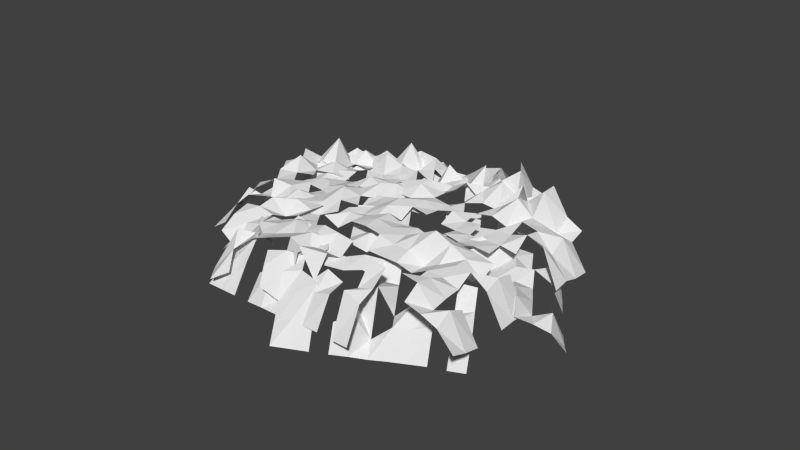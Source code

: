 # Source: WreckageBuilding.blend  (saved by Blender 2.75.0; exported with 4.5.12 LTS)
import bpy
from mathutils import Matrix  # noqa: F401  (used for matrix-valued properties, if any)

bpy.ops.wm.read_factory_settings(use_empty=True)
scene = bpy.context.scene
scene.name = 'Wreckage Building'

# ---- collections
col_collection_1 = bpy.data.collections.new('Collection 1'); scene.collection.children.link(col_collection_1)

# ---- materials (node trees are filled in below, after node groups)
mat_groundmat = bpy.data.materials.new('GroundMat')
mat_groundmat.alpha_threshold = 0.0
mat_groundmat.use_transparent_shadow = False
mat_groundmat.roughness = 0.5

# ---- material node trees

# ---- world
world_world = bpy.data.worlds.new('World'); scene.world = world_world
world_world.color = (0.05088, 0.05088, 0.05088)
world_world.use_sun_shadow = False
world_world.sun_shadow_jitter_overblur = 0.0
world_world.cycles.sampling_method = 'MANUAL'
world_world.cycles.sample_map_resolution = 256

# ---- meshes
me_grid = bpy.data.meshes.new('Grid')
me_grid.from_pydata([(-2.316, -4.0, -0.8945), (-1.895, -4.0, -0.8945), (-1.474, -4.0, -0.8945), (-1.053, -4.0, -0.8912), (-0.6316, -4.0, -0.8749), (-0.2105, -4.0, -0.8769), (0.2105, -4.0, -0.8497), (0.6316, -4.0, -0.8405), (1.053, -4.0, -0.8316), (1.474, -4.0, -0.8581), (1.895, -4.0, -0.8645), (-2.316, -3.579, -0.6237), (-1.895, -3.579, -0.3431), (-1.474, -3.579, -0.2293), (-1.053, -3.579, -0.3357), (-0.6316, -3.579, -0.08319), (-0.2105, -3.579, -0.6626), (0.2105, -3.579, -0.2518), (0.6316, -3.579, -0.2185), (1.053, -3.579, -0.0922), (1.474, -3.579, 0.1648), (1.895, -3.579, -0.01544), (-2.737, -3.158, -0.01197), (-2.316, -3.158, -0.3206), (-1.895, -3.158, 0.01768), (-1.474, -3.158, 0.3196), (-0.6316, -3.158, -0.06257), (-0.2105, -3.158, 0.448), (0.2105, -3.158, -0.2905), (0.6316, -3.158, 0.1795), (1.053, -3.158, 0.009795), (1.474, -3.158, 0.01944), (1.895, -3.158, 0.1555), (2.737, -3.158, 0.1713), (3.158, -3.158, 0.05071), (3.579, -3.158, -0.131), (4.0, -3.158, -0.5972), (-2.737, -2.737, 0.2572), (-2.316, -2.737, 0.1569), (-1.895, -2.737, 0.2651), (-1.474, -2.737, -0.1124), (-0.2105, -2.737, 0.2474), (0.2105, -2.737, 0.2215), (1.474, -2.737, 0.5383), (1.895, -2.737, 0.4849), (2.316, -2.737, 0.5124), (2.737, -2.737, 0.4368), (3.158, -2.737, -0.05763), (3.579, -2.737, 0.1057), (4.0, -2.737, -0.7444), (-4.0, -2.316, -0.6661), (-3.579, -2.316, -0.403), (-2.737, -2.316, 0.3654), (-2.316, -2.316, 0.4291), (-1.895, -2.316, 0.3374), (-1.474, -2.316, 0.1724), (-1.053, -2.316, 0.1097), (-0.6316, -2.316, 0.1951), (-0.2105, -2.316, -0.0215), (0.2105, -2.316, -0.06647), (2.316, -2.316, 0.1446), (2.737, -2.316, 0.3658), (3.158, -2.316, 0.01971), (3.579, -2.316, -0.087), (4.0, -2.316, -0.8323), (-4.0, -1.895, -0.6593), (-3.579, -1.895, -0.06013), (-3.158, -1.895, 0.3072), (-2.737, -1.895, 0.4123), (-2.316, -1.895, 0.5008), (-1.895, -1.895, 0.1298), (-1.474, -1.895, 0.292), (-1.053, -1.895, 0.1815), (-0.6316, -1.895, 0.3148), (-0.2105, -1.895, 0.2548), (0.2105, -1.895, 0.1943), (0.6316, -1.895, 0.1061), (1.053, -1.895, 0.09573), (1.474, -1.895, 0.09217), (1.895, -1.895, -0.01577), (2.316, -1.895, 0.1938), (2.737, -1.895, 0.1811), (3.158, -1.895, 0.04779), (-4.0, -1.474, -0.7946), (-3.579, -1.474, 0.2293), (-3.158, -1.474, 0.1741), (-2.737, -1.474, 0.2261), (-2.316, -1.474, 0.3147), (-1.895, -1.474, 0.4107), (-1.474, -1.474, 0.279), (-1.053, -1.474, 0.2768), (-0.6316, -1.474, 0.07821), (-0.2105, -1.474, 0.3865), (0.2105, -1.474, 0.4091), (0.6316, -1.474, 0.3406), (1.053, -1.474, 0.2255), (1.474, -1.474, 0.2296), (1.895, -1.474, -0.04333), (2.316, -1.474, 0.1613), (2.737, -1.474, 0.286), (3.158, -1.474, 0.2759), (3.579, -1.474, -0.03221), (4.0, -1.474, -0.8182), (-4.0, -1.053, -0.7296), (-3.579, -1.053, -0.2582), (-3.158, -1.053, 0.2107), (-2.737, -1.053, 0.2188), (-2.316, -1.053, 0.4033), (-1.895, -1.053, 0.102), (-1.474, -1.053, 0.2322), (-1.053, -1.053, 0.136), (-0.6316, -1.053, 0.3196), (-0.2105, -1.053, 0.3669), (0.2105, -1.053, 0.4311), (0.6316, -1.053, 0.3452), (1.053, -1.053, 0.2871), (1.474, -1.053, 0.4803), (1.895, -1.053, 0.6784), (2.316, -1.053, 0.4896), (2.737, -1.053, 0.2561), (3.158, -1.053, -0.1129), (3.579, -1.053, 0.1154), (4.0, -1.053, -0.7952), (-4.0, -0.6316, -0.871), (-3.579, -0.6316, -0.3494), (-3.158, -0.6316, 0.1764), (-2.737, -0.6316, 0.04497), (-2.316, -0.6316, 0.1576), (-1.895, -0.6316, 0.1219), (-1.053, -0.6316, 0.1569), (-0.6316, -0.6316, 0.09054), (-0.2105, -0.6316, 0.1745), (0.2105, -0.6316, 0.4026), (0.6316, -0.6316, 0.2323), (1.053, -0.6316, 0.2963), (1.474, -0.6316, 0.1642), (1.895, -0.6316, 0.2253), (2.316, -0.6316, 0.2644), (2.737, -0.6316, 0.2137), (3.158, -0.6316, 0.1191), (3.579, -0.6316, 0.01503), (4.0, -0.6316, -0.8238), (-3.158, -0.2105, 0.04004), (-2.737, -0.2105, 0.1052), (-2.316, -0.2105, 0.06555), (-1.895, -0.2105, 0.04853), (-1.474, -0.2105, 0.2236), (-1.053, -0.2105, 0.006189), (-0.6316, -0.2105, 0.1559), (-0.2105, -0.2105, 0.3149), (0.2105, -0.2105, 0.05247), (1.474, -0.2105, 0.1299), (1.895, -0.2105, 0.04943), (2.316, -0.2105, 0.08323), (2.737, -0.2105, 0.05122), (-3.158, 0.2105, -0.008471), (-2.737, 0.2105, 0.1433), (-2.316, 0.2105, 0.1128), (-1.895, 0.2105, 0.1763), (-1.474, 0.2105, 0.2761), (-1.053, 0.2105, 0.2031), (-0.6316, 0.2105, 0.2491), (-0.2105, 0.2105, 0.3472), (0.2105, 0.2105, 0.2506), (0.6316, 0.2105, 0.1744), (1.053, 0.2105, 0.06974), (1.474, 0.2105, 0.0346), (1.895, 0.2105, 0.06643), (2.316, 0.2105, 0.06552), (2.737, 0.2105, 0.08064), (3.158, 0.2105, 0.005758), (-4.0, 0.6316, -0.6278), (-3.579, 0.6316, 0.01343), (-3.158, 0.6316, 0.3443), (-2.737, 0.6316, 0.2171), (-2.316, 0.6316, 0.02658), (-1.895, 0.6316, 0.08264), (-1.474, 0.6316, 0.3954), (-1.053, 0.6316, 0.199), (-0.6316, 0.6316, 0.1969), (-0.2105, 0.6316, 0.2007), (0.2105, 0.6316, 0.2766), (0.6316, 0.6316, 0.1265), (1.053, 0.6316, 0.2417), (1.474, 0.6316, 0.1083), (1.895, 0.6316, 0.1689), (2.316, 0.6316, 0.1653), (2.737, 0.6316, 0.1806), (3.158, 0.6316, 0.3174), (3.579, 0.6316, 0.1886), (4.0, 0.6316, -0.8085), (-4.0, 1.053, -0.7862), (-3.579, 1.053, -0.09952), (-3.158, 1.053, 0.07619), (-2.737, 1.053, 0.108), (-2.316, 1.053, 0.1352), (-1.895, 1.053, 0.07181), (-1.474, 1.053, 0.1768), (-1.053, 1.053, 0.1594), (-0.6316, 1.053, 0.3738), (-0.2105, 1.053, 0.4247), (0.2105, 1.053, 0.1755), (0.6316, 1.053, 0.1096), (1.053, 1.053, 0.02191), (1.474, 1.053, 0.1531), (1.895, 1.053, 0.2221), (2.316, 1.053, 0.07204), (2.737, 1.053, 0.3402), (3.158, 1.053, 0.2376), (3.579, 1.053, -0.2258), (4.0, 1.053, -0.7447), (-3.158, 1.474, 0.1073), (-2.737, 1.474, 0.06947), (-2.316, 1.474, 0.0721), (-1.895, 1.474, 0.001586), (-1.474, 1.474, -0.006167), (-1.053, 1.474, 0.1207), (-0.6316, 1.474, 0.05345), (-0.2105, 1.474, 0.007391), (0.2105, 1.474, 0.1502), (1.474, 1.474, -0.07338), (1.895, 1.474, 0.3234), (2.316, 1.474, 0.6487), (2.737, 1.474, 0.2853), (3.158, 1.474, 0.1456), (3.579, 1.474, 0.03867), (4.0, 1.474, -0.86), (-3.158, 1.895, -0.1068), (-2.737, 1.895, 0.3269), (-2.316, 1.895, -0.04603), (-1.895, 1.895, -0.06956), (-1.474, 1.895, -0.1917), (-1.053, 1.895, -0.1155), (-0.6316, 1.895, 0.1117), (-0.2105, 1.895, -0.1949), (0.2105, 1.895, 0.07806), (1.474, 1.895, 0.008608), (1.895, 1.895, -0.01332), (2.316, 1.895, 0.4208), (2.737, 1.895, 0.784), (3.158, 1.895, -0.1601), (3.579, 1.895, -0.2393), (4.0, 1.895, -0.886), (-3.158, 2.316, -0.1579), (-2.737, 2.316, 0.006922), (-2.316, 2.316, -0.1862), (-1.895, 2.316, 0.03846), (-1.474, 2.316, -0.1849), (-1.053, 2.316, -0.0783), (-0.6316, 2.316, -0.1679), (-0.2105, 2.316, -0.09924), (0.2105, 2.316, 0.1178), (0.6316, 2.316, -0.218), (1.053, 2.316, -0.04796), (1.474, 2.316, -0.1217), (1.895, 2.316, 0.5537), (2.737, 2.316, 0.7934), (3.158, 2.316, 0.1151), (3.579, 2.316, -0.1159), (-2.737, 2.737, 0.03941), (-2.316, 2.737, -0.1344), (-1.895, 2.737, 0.4901), (-1.474, 2.737, -0.368), (-1.053, 2.737, -0.4163), (-0.6316, 2.737, 0.2288), (-0.2105, 2.737, -0.0592), (0.2105, 2.737, -0.1661), (0.6316, 2.737, -0.02593), (1.053, 2.737, -0.3873), (1.474, 2.737, -0.1029), (1.895, 2.737, -0.3699), (2.316, 2.737, 0.2882), (2.737, 2.737, -0.1536), (-2.316, 3.158, -0.344), (-1.895, 3.158, -0.3744), (-1.474, 3.158, -0.5047), (-1.053, 3.158, -0.1841), (-0.6316, 3.158, -0.448), (-0.2105, 3.158, -0.1725), (0.2105, 3.158, -0.5645), (0.6316, 3.158, 0.05892), (1.053, 3.158, -0.2585), (1.474, 3.158, -0.3281), (1.895, 3.158, -0.03216), (2.316, 3.158, -0.6091), (2.737, 3.158, -0.452), (-1.895, 3.579, -0.6593), (-1.474, 3.579, -0.2231), (-1.053, 3.579, -0.5478), (-0.2105, 3.579, -0.3133), (0.2105, 3.579, -0.03365), (0.6316, 3.579, -0.7087), (1.053, 3.579, -0.6532), (1.474, 3.579, -0.6869), (1.895, 3.579, -0.5461), (2.316, 3.579, -0.4183), (-1.895, 4.0, -0.8641), (-1.474, 4.0, -0.8476), (-0.2105, 4.0, -0.8945), (0.2105, 4.0, -0.8945), (0.6316, 4.0, -0.8945), (1.053, 4.0, -0.8945), (1.474, 4.0, -0.8945)], [], [(0, 1, 12, 11), (1, 2, 13, 12), (3, 4, 15, 14), (4, 5, 16, 15), (5, 6, 17, 16), (6, 7, 18, 17), (7, 8, 19, 18), (9, 10, 21, 20), (11, 12, 24, 23), (12, 13, 25, 24), (15, 16, 27, 26), (17, 18, 29, 28), (18, 19, 30, 29), (20, 21, 32, 31), (22, 23, 38, 37), (23, 24, 39, 38), (24, 25, 40, 39), (27, 28, 42, 41), (31, 32, 44, 43), (33, 34, 47, 46), (34, 35, 48, 47), (35, 36, 49, 48), (37, 38, 53, 52), (38, 39, 54, 53), (41, 42, 59, 58), (45, 46, 61, 60), (46, 47, 62, 61), (48, 49, 64, 63), (50, 51, 66, 65), (53, 54, 70, 69), (55, 56, 72, 71), (56, 57, 73, 72), (57, 58, 74, 73), (58, 59, 75, 74), (60, 61, 81, 80), (61, 62, 82, 81), (65, 66, 84, 83), (66, 67, 85, 84), (67, 68, 86, 85), (68, 69, 87, 86), (69, 70, 88, 87), (70, 71, 89, 88), (76, 77, 95, 94), (77, 78, 96, 95), (78, 79, 97, 96), (79, 80, 98, 97), (80, 81, 99, 98), (81, 82, 100, 99), (85, 86, 106, 105), (86, 87, 107, 106), (87, 88, 108, 107), (88, 89, 109, 108), (90, 91, 111, 110), (91, 92, 112, 111), (92, 93, 113, 112), (93, 94, 114, 113), (94, 95, 115, 114), (95, 96, 116, 115), (96, 97, 117, 116), (97, 98, 118, 117), (98, 99, 119, 118), (99, 100, 120, 119), (100, 101, 121, 120), (101, 102, 122, 121), (103, 104, 124, 123), (104, 105, 125, 124), (105, 106, 126, 125), (106, 107, 127, 126), (107, 108, 128, 127), (110, 111, 130, 129), (111, 112, 131, 130), (112, 113, 132, 131), (113, 114, 133, 132), (114, 115, 134, 133), (115, 116, 135, 134), (117, 118, 137, 136), (118, 119, 138, 137), (119, 120, 139, 138), (121, 122, 141, 140), (127, 128, 145, 144), (129, 130, 148, 147), (130, 131, 149, 148), (131, 132, 150, 149), (136, 137, 153, 152), (142, 143, 156, 155), (143, 144, 157, 156), (144, 145, 158, 157), (145, 146, 159, 158), (147, 148, 161, 160), (148, 149, 162, 161), (149, 150, 163, 162), (151, 152, 167, 166), (152, 153, 168, 167), (153, 154, 169, 168), (155, 156, 174, 173), (156, 157, 175, 174), (157, 158, 176, 175), (158, 159, 177, 176), (159, 160, 178, 177), (162, 163, 181, 180), (163, 164, 182, 181), (165, 166, 184, 183), (166, 167, 185, 184), (168, 169, 187, 186), (169, 170, 188, 187), (171, 172, 192, 191), (172, 173, 193, 192), (173, 174, 194, 193), (174, 175, 195, 194), (176, 177, 197, 196), (177, 178, 198, 197), (178, 179, 199, 198), (179, 180, 200, 199), (180, 181, 201, 200), (181, 182, 202, 201), (182, 183, 203, 202), (183, 184, 204, 203), (186, 187, 207, 206), (188, 189, 209, 208), (189, 190, 210, 209), (193, 194, 212, 211), (196, 197, 215, 214), (197, 198, 216, 215), (200, 201, 219, 218), (204, 205, 221, 220), (205, 206, 222, 221), (206, 207, 223, 222), (207, 208, 224, 223), (208, 209, 225, 224), (209, 210, 226, 225), (211, 212, 228, 227), (212, 213, 229, 228), (216, 217, 233, 232), (217, 218, 234, 233), (218, 219, 235, 234), (220, 221, 237, 236), (221, 222, 238, 237), (222, 223, 239, 238), (223, 224, 240, 239), (224, 225, 241, 240), (225, 226, 242, 241), (227, 228, 244, 243), (228, 229, 245, 244), (229, 230, 246, 245), (230, 231, 247, 246), (232, 233, 249, 248), (233, 234, 250, 249), (234, 235, 251, 250), (236, 237, 255, 254), (239, 240, 257, 256), (240, 241, 258, 257), (244, 245, 260, 259), (245, 246, 261, 260), (246, 247, 262, 261), (247, 248, 263, 262), (248, 249, 264, 263), (249, 250, 265, 264), (250, 251, 266, 265), (251, 252, 267, 266), (253, 254, 269, 268), (254, 255, 270, 269), (260, 261, 274, 273), (261, 262, 275, 274), (262, 263, 276, 275), (263, 264, 277, 276), (265, 266, 279, 278), (266, 267, 280, 279), (267, 268, 281, 280), (268, 269, 282, 281), (269, 270, 283, 282), (270, 271, 284, 283), (271, 272, 285, 284), (274, 275, 287, 286), (275, 276, 288, 287), (278, 279, 290, 289), (279, 280, 291, 290), (280, 281, 292, 291), (283, 284, 295, 294), (286, 287, 297, 296), (289, 290, 299, 298), (290, 291, 300, 299), (291, 292, 301, 300), (292, 293, 302, 301)])
_uv = me_grid.uv_layers.new(name='UVMap')
_uv.uv.foreach_set('vector', [0.2306, -0.379, 0.2917, -0.3638, 0.2735, -0.262, 0.2125, -0.3064, 0.2917, -0.3638, 0.3537, -0.3526, 0.3334, -0.2367, 0.2735, -0.262, -0.3323, 1.114, -0.277, 1.142, -0.3301, 1.263, -0.3759, 1.207, -0.277, 1.142, -0.2165, 1.156, -0.2322, 1.224, -0.3301, 1.263, -0.2165, 1.156, -0.1564, 1.171, -0.1655, 1.279, -0.2322, 1.224, -0.1564, 1.171, -0.09468, 1.178, -0.1027, 1.292, -0.1655, 1.279, -0.09468, 1.178, -0.03572, 1.181, -0.03716, 1.305, -0.1027, 1.292, 1.111, -0.07705, 1.173, -0.07705, 1.171, 0.06266, 1.108, 0.08599, 0.2125, -0.3064, 0.2735, -0.262, 0.2534, -0.1805, 0.1898, -0.2321, 0.2735, -0.262, 0.3334, -0.2367, 0.3171, -0.1343, 0.2534, -0.1805, -0.3301, 1.263, -0.2322, 1.224, -0.3124, 1.379, -0.3757, 1.305, -0.1655, 1.279, -0.1027, 1.292, -0.1032, 1.379, -0.1811, 1.336, -0.1027, 1.292, -0.03716, 1.305, -0.04181, 1.365, -0.1032, 1.379, 1.108, 0.08599, 1.171, 0.06266, 1.185, 0.1283, 1.123, 0.1498, 0.1139, -0.2146, 0.1898, -0.2321, 0.1686, -0.136, 0.1015, -0.1405, 0.1898, -0.2321, 0.2534, -0.1805, 0.2307, -0.1097, 0.1686, -0.136, 0.2534, -0.1805, 0.3171, -0.1343, 0.2892, -0.0481, 0.2307, -0.1097, 1.249, -0.3373, 1.368, -0.379, 1.33, -0.2888, 1.27, -0.2717, 1.123, 0.1498, 1.185, 0.1283, 1.227, 0.1948, 1.177, 0.2323, 0.8784, 0.07643, 0.9316, 0.1088, 0.9031, 0.1637, 0.8222, 0.1193, 0.9316, 0.1088, 0.9942, 0.1271, 0.9625, 0.188, 0.9031, 0.1637, 0.9942, 0.1271, 1.083, 0.1294, 1.097, 0.1912, 0.9625, 0.188, 0.1015, -0.1405, 0.1686, -0.136, 0.1509, -0.06013, 0.08797, -0.07574, 0.1686, -0.136, 0.2307, -0.1097, 0.2151, -0.04665, 0.1509, -0.06013, 1.27, -0.2717, 1.33, -0.2888, 1.353, -0.2173, 1.293, -0.2016, 0.7667, 0.09409, 0.8222, 0.1193, 0.7985, 0.1754, 0.7316, 0.1653, 0.8222, 0.1193, 0.9031, 0.1637, 0.8668, 0.2125, 0.7985, 0.1754, 0.9625, 0.188, 1.097, 0.1912, 1.107, 0.2516, 0.9856, 0.2496, -0.1118, -0.2047, -0.04958, -0.1626, -0.06138, -0.08135, -0.147, -0.1516, 0.1509, -0.06013, 0.2151, -0.04665, 0.2178, 0.02473, 0.1353, 0.002948, 1.108, -0.1403, 1.168, -0.1575, 1.184, -0.09651, 1.123, -0.07751, 1.168, -0.1575, 1.23, -0.1712, 1.248, -0.1092, 1.184, -0.09651, 1.23, -0.1712, 1.293, -0.2016, 1.307, -0.1288, 1.248, -0.1092, 1.293, -0.2016, 1.353, -0.2173, 1.368, -0.1457, 1.307, -0.1288, 0.7316, 0.1653, 0.7985, 0.1754, 0.7784, 0.2429, 0.7164, 0.2235, 0.7985, 0.1754, 0.8668, 0.2125, 0.8419, 0.2668, 0.7784, 0.2429, -0.147, -0.1516, -0.06138, -0.08135, -0.07247, -0.004858, -0.2011, -0.1122, -0.06138, -0.08135, 0.01174, -0.03894, -0.01437, 0.02254, -0.07247, -0.004858, 0.01174, -0.03894, 0.07404, -0.01819, 0.04583, 0.0455, -0.01437, 0.02254, 0.07404, -0.01819, 0.1353, 0.002948, 0.1071, 0.06682, 0.04583, 0.0455, 0.1353, 0.002948, 0.2178, 0.02473, 0.1722, 0.09129, 0.1071, 0.06682, 0.2178, 0.02473, 0.2667, 0.0721, 0.2335, 0.1265, 0.1722, 0.09129, 0.4637, 0.1593, 0.5245, 0.1743, 0.5085, 0.2406, 0.4434, 0.2283, 0.5245, 0.1743, 0.5871, 0.1877, 0.5713, 0.2539, 0.5085, 0.2406, 0.5871, 0.1877, 0.6532, 0.1992, 0.637, 0.2513, 0.5713, 0.2539, 0.6532, 0.1992, 0.7164, 0.2235, 0.6935, 0.2818, 0.637, 0.2513, 0.7164, 0.2235, 0.7784, 0.2429, 0.7548, 0.307, 0.6935, 0.2818, 0.7784, 0.2429, 0.8419, 0.2668, 0.8122, 0.3281, 0.7548, 0.307, -0.01437, 0.02254, 0.04583, 0.0455, 0.02358, 0.1062, -0.03678, 0.08273, 0.04583, 0.0455, 0.1071, 0.06682, 0.08885, 0.1261, 0.02358, 0.1062, 0.1071, 0.06682, 0.1722, 0.09129, 0.1479, 0.1714, 0.08885, 0.1261, 0.1722, 0.09129, 0.2335, 0.1265, 0.2141, 0.1895, 0.1479, 0.1714, 0.1886, 0.1611, 0.2565, 0.1597, 0.2438, 0.2317, 0.175, 0.2245, 0.2565, 0.1597, 0.3252, 0.1932, 0.3051, 0.2522, 0.2438, 0.2317, 0.3252, 0.1932, 0.3834, 0.2119, 0.3656, 0.2708, 0.3051, 0.2522, 0.3834, 0.2119, 0.4434, 0.2283, 0.428, 0.2898, 0.3656, 0.2708, 0.4434, 0.2283, 0.5085, 0.2406, 0.4937, 0.3071, 0.428, 0.2898, 0.5085, 0.2406, 0.5713, 0.2539, 0.562, 0.3227, 0.4937, 0.3071, 0.5713, 0.2539, 0.637, 0.2513, 0.6117, 0.3351, 0.562, 0.3227, 0.637, 0.2513, 0.6935, 0.2818, 0.6609, 0.3508, 0.6117, 0.3351, 0.6935, 0.2818, 0.7548, 0.307, 0.7305, 0.37, 0.6609, 0.3508, 0.7548, 0.307, 0.8122, 0.3281, 0.8072, 0.4089, 0.7305, 0.37, 0.8122, 0.3281, 0.8779, 0.3617, 0.8731, 0.4247, 0.8072, 0.4089, 0.8779, 0.3617, 1.001, 0.3337, 1.012, 0.3927, 0.8731, 0.4247, -0.2168, 0.02063, -0.1266, 0.05184, -0.1572, 0.1092, -0.2533, 0.07697, -0.1266, 0.05184, -0.03678, 0.08273, -0.06094, 0.1414, -0.1572, 0.1092, -0.03678, 0.08273, 0.02358, 0.1062, -0.002078, 0.1714, -0.06094, 0.1414, 0.02358, 0.1062, 0.08885, 0.1261, 0.06038, 0.1902, -0.002078, 0.1714, 0.08885, 0.1261, 0.1479, 0.1714, 0.1134, 0.2243, 0.06038, 0.1902, 0.175, 0.2245, 0.2438, 0.2317, 0.2202, 0.2996, 0.1597, 0.2849, 0.2438, 0.2317, 0.3051, 0.2522, 0.2799, 0.315, 0.2202, 0.2996, 0.3051, 0.2522, 0.3656, 0.2708, 0.3469, 0.3299, 0.2799, 0.315, 0.3656, 0.2708, 0.428, 0.2898, 0.4104, 0.3553, 0.3469, 0.3299, 0.428, 0.2898, 0.4937, 0.3071, 0.474, 0.3702, 0.4104, 0.3553, 0.4937, 0.3071, 0.562, 0.3227, 0.5355, 0.3903, 0.474, 0.3702, 0.6117, 0.3351, 0.6609, 0.3508, 0.6514, 0.4134, 0.5945, 0.4045, 0.6609, 0.3508, 0.7305, 0.37, 0.7075, 0.4313, 0.6514, 0.4134, 0.7305, 0.37, 0.8072, 0.4089, 0.7619, 0.4577, 0.7075, 0.4313, 0.8731, 0.4247, 1.012, 0.3927, 1.029, 0.45, 0.8992, 0.4803, 0.06038, 0.1902, 0.1134, 0.2243, 0.07968, 0.2781, 0.02705, 0.2448, 0.1597, 0.2849, 0.2202, 0.2996, 0.2049, 0.362, 0.1397, 0.347, 0.2202, 0.2996, 0.2799, 0.315, 0.2722, 0.3805, 0.2049, 0.362, 0.2799, 0.315, 0.3469, 0.3299, 0.3393, 0.403, 0.2722, 0.3805, 0.5945, 0.4045, 0.6514, 0.4134, 0.6393, 0.4771, 0.5804, 0.467, -0.07026, 0.168, -0.02391, 0.2088, -0.06382, 0.2598, -0.1132, 0.2115, -0.02391, 0.2088, 0.02705, 0.2448, -0.009503, 0.2988, -0.06382, 0.2598, 0.02705, 0.2448, 0.07968, 0.2781, 0.04624, 0.3347, -0.009503, 0.2988, 0.07968, 0.2781, 0.1333, 0.3171, 0.1006, 0.3695, 0.04624, 0.3347, 0.1397, 0.347, 0.2049, 0.362, 0.193, 0.4247, 0.1329, 0.4135, 0.2049, 0.362, 0.2722, 0.3805, 0.2532, 0.4418, 0.193, 0.4247, 0.2722, 0.3805, 0.3393, 0.403, 0.3136, 0.4627, 0.2532, 0.4418, 0.5202, 0.4501, 0.5804, 0.467, 0.5683, 0.5272, 0.506, 0.5134, 0.5804, 0.467, 0.6393, 0.4771, 0.6296, 0.5372, 0.5683, 0.5272, 0.6393, 0.4771, 0.6988, 0.4861, 0.6895, 0.5455, 0.6296, 0.5372, -0.1132, 0.2115, -0.06382, 0.2598, -0.1034, 0.3146, -0.1591, 0.2777, -0.06382, 0.2598, -0.009503, 0.2988, -0.04493, 0.3554, -0.1034, 0.3146, -0.009503, 0.2988, 0.04624, 0.3347, 0.009574, 0.3886, -0.04493, 0.3554, 0.04624, 0.3347, 0.1006, 0.3695, 0.07274, 0.4211, 0.009574, 0.3886, 0.1006, 0.3695, 0.1551, 0.3994, 0.1257, 0.4532, 0.07274, 0.4211, 0.2532, 0.4418, 0.3136, 0.4627, 0.2944, 0.5234, 0.2352, 0.5034, 0.3136, 0.4627, 0.379, 0.4816, 0.3595, 0.5468, 0.2944, 0.5234, 0.4449, 0.4979, 0.506, 0.5134, 0.4898, 0.5794, 0.4236, 0.5607, 0.506, 0.5134, 0.5683, 0.5272, 0.557, 0.593, 0.4898, 0.5794, 0.6296, 0.5372, 0.6895, 0.5455, 0.6826, 0.6065, 0.6215, 0.6004, 0.6895, 0.5455, 0.75, 0.5499, 0.743, 0.6238, 0.6826, 0.6065, -0.3495, 0.2549, -0.2372, 0.2672, -0.2579, 0.328, -0.3759, 0.3157, -0.2372, 0.2672, -0.1591, 0.2777, -0.1924, 0.3432, -0.2579, 0.328, -0.1591, 0.2777, -0.1034, 0.3146, -0.1362, 0.3751, -0.1924, 0.3432, -0.1034, 0.3146, -0.04493, 0.3554, -0.08034, 0.4111, -0.1362, 0.3751, 0.009574, 0.3886, 0.07274, 0.4211, 0.03847, 0.478, -0.02301, 0.4457, 0.07274, 0.4211, 0.1257, 0.4532, 0.09657, 0.5093, 0.03847, 0.478, 0.1257, 0.4532, 0.1798, 0.4797, 0.1582, 0.5379, 0.09657, 0.5093, 0.1798, 0.4797, 0.2352, 0.5034, 0.2069, 0.56, 0.1582, 0.5379, 0.2352, 0.5034, 0.2944, 0.5234, 0.2717, 0.5891, 0.2069, 0.56, 0.2944, 0.5234, 0.3595, 0.5468, 0.339, 0.6104, 0.2717, 0.5891, 0.3595, 0.5468, 0.4236, 0.5607, 0.4057, 0.633, 0.339, 0.6104, 0.4236, 0.5607, 0.4898, 0.5794, 0.4773, 0.6477, 0.4057, 0.633, 0.6215, 0.6004, 0.6826, 0.6065, 0.6888, 0.6703, 0.6158, 0.6648, 0.729, 0.6129, 0.7871, 0.5949, 0.8364, 0.6606, 0.7495, 0.6684, 0.7871, 0.5949, 0.9371, 0.6039, 0.9293, 0.6614, 0.8364, 0.6606, -0.1924, 0.3432, -0.1362, 0.3751, -0.1717, 0.432, -0.2248, 0.3959, -0.02301, 0.4457, 0.03847, 0.478, 0.0005133, 0.541, -0.05846, 0.5053, 0.03847, 0.478, 0.09657, 0.5093, 0.06586, 0.5713, 0.0005133, 0.541, 0.2069, 0.56, 0.2717, 0.5891, 0.2517, 0.6554, 0.1832, 0.6376, 0.477, 0.6489, 0.5466, 0.6605, 0.5384, 0.7306, 0.4481, 0.7195, 0.5466, 0.6605, 0.6158, 0.6648, 0.6074, 0.7636, 0.5384, 0.7306, 0.6158, 0.6648, 0.6888, 0.6703, 0.6868, 0.7394, 0.6074, 0.7636, 0.6888, 0.6703, 0.7495, 0.6684, 0.7574, 0.7279, 0.6868, 0.7394, 0.7495, 0.6684, 0.8364, 0.6606, 0.8122, 0.7201, 0.7574, 0.7279, 0.8364, 0.6606, 0.9293, 0.6614, 0.9413, 0.7195, 0.8122, 0.7201, -0.2248, 0.3959, -0.1717, 0.432, -0.2048, 0.4848, -0.2636, 0.4502, -0.1717, 0.432, -0.1155, 0.4675, -0.1504, 0.5253, -0.2048, 0.4848, 0.06528, 0.5724, 0.1251, 0.6059, 0.09383, 0.6601, 0.0222, 0.6389, 0.1251, 0.6059, 0.1832, 0.6376, 0.1554, 0.7033, 0.09383, 0.6601, 0.1832, 0.6376, 0.2517, 0.6554, 0.2314, 0.7231, 0.1554, 0.7033, 0.4481, 0.7195, 0.5384, 0.7306, 0.4899, 0.7951, 0.4301, 0.7825, 0.5384, 0.7306, 0.6074, 0.7636, 0.5714, 0.8146, 0.4899, 0.7951, 0.6074, 0.7636, 0.6868, 0.7394, 0.6468, 0.833, 0.5714, 0.8146, 0.6868, 0.7394, 0.7574, 0.7279, 0.7829, 0.7891, 0.6468, 0.833, 0.7574, 0.7279, 0.8122, 0.7201, 0.8383, 0.7789, 0.7829, 0.7891, 0.8122, 0.7201, 0.9413, 0.7195, 0.945, 0.7778, 0.8383, 0.7789, -0.2636, 0.4502, -0.2048, 0.4848, -0.2398, 0.5341, -0.2962, 0.5017, -0.2048, 0.4848, -0.1504, 0.5253, -0.1907, 0.5758, -0.2398, 0.5341, -0.1504, 0.5253, -0.09607, 0.5637, -0.1358, 0.6163, -0.1907, 0.5758, -0.09607, 0.5637, -0.03921, 0.6043, -0.07812, 0.6641, -0.1358, 0.6163, 0.0222, 0.6389, 0.09383, 0.6601, 0.0582, 0.7461, -0.0124, 0.7006, 0.09383, 0.6601, 0.1554, 0.7033, 0.1387, 0.7678, 0.0582, 0.7461, 0.1554, 0.7033, 0.2314, 0.7231, 0.2075, 0.7825, 0.1387, 0.7678, 0.4301, 0.7825, 0.4899, 0.7951, 0.5391, 0.8742, 0.4126, 0.8576, 0.6468, 0.833, 0.7829, 0.7891, 0.775, 0.8564, 0.6643, 0.8917, 0.7829, 0.7891, 0.8383, 0.7789, 0.8431, 0.8419, 0.775, 0.8564, -0.2398, 0.5341, -0.1907, 0.5758, -0.2283, 0.6219, -0.2796, 0.5805, -0.1907, 0.5758, -0.1358, 0.6163, -0.173, 0.6563, -0.2283, 0.6219, -0.1358, 0.6163, -0.07812, 0.6641, -0.1202, 0.7245, -0.173, 0.6563, -0.07812, 0.6641, -0.0124, 0.7006, -0.06776, 0.783, -0.1202, 0.7245, -0.0124, 0.7006, 0.0582, 0.7461, 0.0532, 0.8513, -0.06776, 0.783, 0.0582, 0.7461, 0.1387, 0.7678, 0.1254, 0.8331, 0.0532, 0.8513, 0.1387, 0.7678, 0.2075, 0.7825, 0.1879, 0.8491, 0.1254, 0.8331, 0.2075, 0.7825, 0.2735, 0.8201, 0.243, 0.8777, 0.1879, 0.8491, 0.3447, 0.8281, 0.4126, 0.8576, 0.3735, 0.9137, 0.3089, 0.8981, 0.4126, 0.8576, 0.5391, 0.8742, 0.4224, 0.9596, 0.3735, 0.9137, -0.2283, 0.6219, -0.173, 0.6563, -0.2223, 0.723, -0.2736, 0.6806, -0.173, 0.6563, -0.1202, 0.7245, -0.1717, 0.7721, -0.2223, 0.723, -0.1202, 0.7245, -0.06776, 0.783, -0.1343, 0.844, -0.1717, 0.7721, -0.06776, 0.783, 0.0532, 0.8513, -0.07022, 0.8925, -0.1343, 0.844, 0.1254, 0.8331, 0.1879, 0.8491, 0.169, 0.9031, 0.1125, 0.8951, 0.1879, 0.8491, 0.243, 0.8777, 0.2228, 0.9228, 0.169, 0.9031, 0.243, 0.8777, 0.3089, 0.8981, 0.2832, 0.9509, 0.2228, 0.9228, 0.3089, 0.8981, 0.3735, 0.9137, 0.3405, 0.9712, 0.2832, 0.9509, 0.3735, 0.9137, 0.4224, 0.9596, 0.3869, 1.025, 0.3405, 0.9712, 0.4224, 0.9596, 0.5013, 0.8855, 0.4857, 1.022, 0.3869, 1.025, 0.5013, 0.8855, 0.5584, 0.9478, 0.5479, 1.018, 0.4857, 1.022, -0.2223, 0.723, -0.1717, 0.7721, -0.2308, 0.8247, -0.3013, 0.7528, -0.1717, 0.7721, -0.1343, 0.844, -0.2009, 0.9071, -0.2308, 0.8247, 0.1125, 0.8951, 0.169, 0.9031, 0.1631, 0.9514, 0.1019, 0.9583, 0.169, 0.9031, 0.2228, 0.9228, 0.2173, 1.027, 0.1631, 0.9514, 0.2228, 0.9228, 0.2832, 0.9509, 0.2741, 1.032, 0.2173, 1.027, 0.3869, 1.025, 0.4857, 1.022, 0.5065, 1.083, 0.4469, 1.095, -0.3013, 0.7528, -0.2308, 0.8247, -0.3548, 0.8417, -0.3759, 0.7749, 0.1019, 0.9583, 0.1631, 0.9514, 0.1418, 1.069, 0.08331, 1.058, 0.1631, 0.9514, 0.2173, 1.027, 0.2006, 1.088, 0.1418, 1.069, 0.2173, 1.027, 0.2741, 1.032, 0.26, 1.101, 0.2006, 1.088, 0.2741, 1.032, 0.3333, 1.047, 0.3196, 1.113, 0.26, 1.101])
me_grid.materials.append(mat_groundmat)
me_grid.use_remesh_preserve_volume = False
me_grid.use_remesh_preserve_attributes = False
me_grid.use_mirror_vertex_groups = False
me_grid.update()

# ---- objects
ob_ground_001 = bpy.data.objects.new('Ground.001', me_grid)
ob_ground = bpy.data.objects.new('Ground', me_grid)

# ---- transforms, parenting, visibility, modifiers, constraints
ob_ground_001.location = (0.0, 0.0, -0.1744)
ob_ground_001.rotation_euler = (0.1144, 0.1192, 0.6107)
ob_ground_001.lineart.crease_threshold = 0.0
ob_ground.location = (0.0, 0.0, 0.0)
ob_ground.lineart.crease_threshold = 0.0

# ---- collection membership
col_collection_1.objects.link(ob_ground_001)
col_collection_1.objects.link(ob_ground)

# ---- scene / render settings (as saved in the file)
scene.frame_start = 1; scene.frame_end = 250; scene.frame_set(1)
scene.render.engine = 'BLENDER_EEVEE_NEXT'
scene.render.resolution_percentage = 50
scene.render.dither_intensity = 0.0
scene.cycles.use_denoising = False
scene.cycles.samples = 10
scene.cycles.sampling_pattern = 'TABULATED_SOBOL'
scene.cycles.light_sampling_threshold = 0.0
scene.cycles.use_adaptive_sampling = False
scene.cycles.use_light_tree = False
scene.cycles.blur_glossy = 0.0
scene.cycles.pixel_filter_type = 'GAUSSIAN'
scene.cycles.sample_clamp_indirect = 0.0
scene.view_settings.view_transform = 'Standard'
bpy.context.view_layer.update()

# ---- added for rendering (the .blend has no active camera and no usable light): camera, sun
cam_auto = bpy.data.cameras.new('AutoCamera')
cam_auto.lens = 50.0
cam_auto.sensor_width = 36.0
cam_auto.clip_end = 1000.0
ob_auto_camera = bpy.data.objects.new('AutoCamera', cam_auto)
scene.collection.objects.link(ob_auto_camera)
ob_auto_camera.location = (15.0187, -18.031, 11.7973)
ob_auto_camera.rotation_euler = (1.09748, -7.21219e-08, 0.694738)
scene.camera = ob_auto_camera
light_auto_sun = bpy.data.lights.new('AutoSun', 'SUN')
light_auto_sun.energy = 3.0
light_auto_sun.angle = 0.0523599
ob_auto_sun = bpy.data.objects.new('AutoSun', light_auto_sun)
scene.collection.objects.link(ob_auto_sun)
ob_auto_sun.rotation_euler = (0.872665, 0.174533, 0.523599)
bpy.context.view_layer.update()

